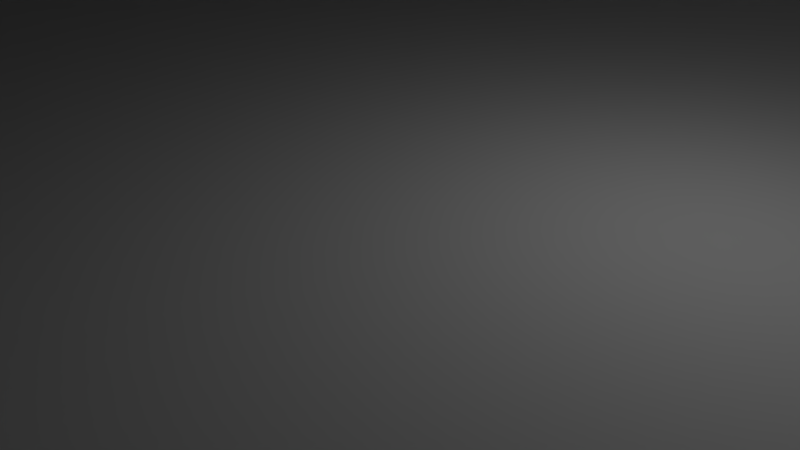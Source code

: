 # Source: base_fxed.blend  (saved by Blender 2.66.1; exported with 4.5.12 LTS)
import bpy
from mathutils import Matrix  # noqa: F401  (used for matrix-valued properties, if any)

bpy.ops.wm.read_factory_settings(use_empty=True)
scene = bpy.context.scene
scene.name = 'Scene'

# ---- collections
col_collection_1 = bpy.data.collections.new('Collection 1'); scene.collection.children.link(col_collection_1)

# ---- world
world_world = bpy.data.worlds.new('World'); scene.world = world_world
world_world.color = (0.05088, 0.05088, 0.05088)
world_world.use_sun_shadow = False
world_world.sun_shadow_jitter_overblur = 0.0
world_world.cycles.sampling_method = 'MANUAL'
world_world.cycles.sample_map_resolution = 256

# ---- cameras
cam_camera = bpy.data.cameras.new('Camera')
cam_camera.clip_end = 100.0
cam_camera.lens = 35.0
cam_camera.sensor_width = 32.0
cam_camera.sensor_height = 18.0
cam_camera.ortho_scale = 7.314
cam_camera.dof.focus_distance = 0.0
cam_camera.dof.aperture_fstop = 128.0

# ---- lights
light_lamp = bpy.data.lights.new('Lamp', 'POINT')
light_lamp.transmission_factor = 0.0
light_lamp.cutoff_distance = 30.0
light_lamp.energy = 100.0
light_lamp.shadow_buffer_clip_start = 1.001
light_lamp.shadow_soft_size = 0.1
light_lamp.shadow_maximum_resolution = 0.006
light_lamp.use_absolute_resolution = True
light_lamp.cycles.use_multiple_importance_sampling = False

# ---- meshes
me_base1 = bpy.data.meshes.new('Base1')
me_base1.from_pydata([(1.648, -29.21, 1.345), (1.215, -28.85, 1.345), (17.71, 13.74, 1.345), (2.003, -29.64, 1.345), (2.267, -30.14, 1.345), (2.912, -29.85, 1.345), (2.271, -30.15, 1.345), (3.421, -29.61, 1.345), (3.769, -29.45, 1.345), (3.954, -29.36, 1.345), (3.977, -29.35, 1.345), (17.71, -22.97, 1.345), (-3.177, -32.69, 1.345), (-3.01, -32.32, 1.345), (-2.885, -32.55, 1.345), (-3.682, -32.93, 1.345), (-3.172, -31.79, 1.345), (-3.227, -31.23, 1.345), (-4.054, -33.1, 1.345), (-4.284, -33.21, 1.345), (-3.172, -30.67, 1.345), (-3.01, -30.14, 1.345), (-17.63, -39.34, 1.345), (-17.63, 13.74, 1.345), (0.7217, -28.59, 1.345), (-2.746, -29.64, 1.345), (-2.391, -29.21, 1.345), (-1.958, -28.85, 1.345), (-1.464, -28.59, 1.345), (0.186, -28.43, 1.345), (-0.9283, -28.43, 1.345), (-0.3712, -28.37, 1.345), (-2.391, -29.21, 18.48), (-1.958, -28.85, 18.48), (-17.63, 13.74, 18.48), (-2.746, -29.64, 18.48), (-3.01, -30.14, 18.48), (-3.172, -30.67, 18.48), (-3.227, -31.23, 18.48), (-3.172, -31.79, 18.48), (-3.01, -32.32, 18.48), (-2.885, -32.55, 18.48), (-17.63, -39.34, 18.48), (-1.464, -28.59, 18.48), (17.71, -22.97, 18.48), (17.71, 13.74, 18.48), (3.977, -29.35, 18.48), (3.954, -29.36, 18.48), (3.769, -29.45, 18.48), (3.421, -29.61, 18.48), (2.912, -29.85, 18.48), (2.267, -30.14, 18.48), (2.271, -30.15, 18.48), (2.003, -29.64, 18.48), (1.648, -29.21, 18.48), (1.215, -28.85, 18.48), (0.7217, -28.59, 18.48), (0.186, -28.43, 18.48), (-0.9283, -28.43, 18.48), (-0.3712, -28.37, 18.48), (6.129, -21.5, 10.79), (7.902, -22.96, 10.79), (9.357, -24.73, 10.79), (-0.4455, -21.32, 10.49), (-0.097, -21.16, 10.49), (0.08886, -21.07, 10.49), (0.1109, -21.06, 10.49), (-12.93, -29.2, 8.778), (-11.18, -35.71, 10.79), (-11.85, -33.51, 10.79), (-12.07, -31.23, 10.79), (-11.85, -28.95, 10.79), (4.106, -20.42, 10.79), (-6.871, -21.5, 10.79), (1.911, -19.75, 10.79), (-8.644, -22.96, 9.038), (-11.85, -28.95, 9.038), (-12.07, -31.23, 9.038), (-11.85, -33.51, 9.038), (-11.18, -35.71, 9.038), (-12.93, -29.2, 11.05), (6.605, -20.45, 11.1), (9.357, -24.73, 9.038), (-2.653, -19.75, 9.038), (-16.56, 13.39, 1.407), (-16.55, 44.54, 1.345), (16.54, 44.54, 1.345), (16.54, 13.59, 1.345), (16.54, 44.02, 17.94), (-16.55, 44.02, 17.94), (-16.55, 13.66, 18.48), (16.54, 13.75, 18.48), (-16.55, 33.63, 9.036), (-16.55, 33.8, 9.178), (-16.55, 33.43, 8.931), (-16.55, 33.22, 8.866), (-16.55, 32.99, 8.844), (-16.55, 32.77, 8.866), (-16.55, 32.56, 8.931), (-16.55, 32.36, 9.036), (-16.55, 33.94, 9.351), (-16.55, 32.19, 9.178), (-16.55, 32.04, 9.351), (-16.55, 31.94, 9.549), (-16.55, 31.87, 9.763), (-16.55, 31.85, 9.986), (-16.55, 31.87, 10.21), (-16.55, 31.94, 10.42), (-16.55, 32.04, 10.62), (-16.55, 32.19, 10.79), (-16.55, 32.36, 10.94), (-16.55, 32.56, 11.04), (-16.55, 32.77, 11.11), (-16.55, 32.99, 11.13), (-16.55, 33.22, 11.11), (-16.55, 34.05, 9.549), (-16.55, 33.43, 11.04), (-16.55, 33.63, 10.94), (-16.55, 33.8, 10.79), (-16.55, 33.94, 10.62), (-16.55, 34.05, 10.42), (-16.55, 34.12, 9.763), (-16.55, 34.12, 10.21), (-16.55, 34.14, 9.986), (16.54, 33.63, 10.94), (16.54, 33.8, 10.79), (16.54, 33.43, 11.04), (16.54, 33.22, 11.11), (16.54, 32.99, 11.13), (16.54, 32.77, 11.11), (16.54, 32.56, 11.04), (16.54, 32.36, 10.94), (16.54, 33.94, 10.62), (16.54, 32.19, 10.79), (16.54, 32.04, 10.62), (16.54, 31.94, 10.42), (16.54, 31.87, 10.21), (16.54, 31.85, 9.986), (16.54, 31.87, 9.763), (16.54, 31.94, 9.549), (16.54, 32.04, 9.351), (16.54, 32.19, 9.178), (16.54, 32.36, 9.036), (16.54, 32.56, 8.931), (16.54, 32.77, 8.866), (16.54, 32.99, 8.844), (16.54, 33.22, 8.866), (16.54, 34.05, 10.42), (16.54, 33.43, 8.931), (16.54, 33.63, 9.036), (16.54, 33.8, 9.178), (16.54, 33.94, 9.351), (16.54, 34.05, 9.549), (16.54, 34.12, 9.763), (16.54, 34.12, 10.21), (16.54, 34.14, 9.986)], [(63, 64), (73, 75), (62, 82), (60, 61), (61, 62), (65, 66), (63, 81), (60, 72), (72, 74), (64, 65)], [(0, 1, 2), (3, 0, 2), (2, 4, 3), (4, 2, 5), (5, 6, 4), (5, 2, 7), (7, 2, 8), (8, 2, 9), (9, 2, 10), (10, 2, 11), (12, 13, 14), (15, 16, 13), (13, 12, 15), (17, 16, 15), (15, 18, 17), (19, 20, 17), (17, 18, 19), (21, 20, 19), (19, 22, 21), (22, 23, 21), (1, 24, 2), (23, 25, 21), (23, 26, 25), (23, 27, 26), (23, 28, 27), (24, 29, 2), (23, 30, 28), (30, 23, 2), (2, 31, 30), (29, 31, 2), (32, 33, 34), (34, 35, 32), (34, 36, 35), (34, 37, 36), (34, 38, 37), (34, 39, 38), (34, 40, 39), (41, 40, 34), (34, 42, 41), (33, 43, 34), (44, 45, 46), (47, 45, 48), (48, 45, 49), (49, 45, 50), (50, 45, 51), (51, 52, 50), (45, 53, 51), (45, 54, 53), (45, 55, 54), (45, 56, 55), (45, 57, 56), (43, 58, 34), (45, 34, 58), (58, 59, 45), (46, 45, 47), (45, 59, 57), (34, 23, 22), (22, 42, 34), (23, 34, 45), (45, 2, 23), (11, 2, 45), (45, 44, 11), (31, 29, 57), (57, 59, 31), (56, 57, 29), (29, 24, 56), (55, 56, 24), (24, 1, 55), (1, 0, 54), (54, 55, 1), (0, 3, 53), (53, 54, 0), (51, 53, 3), (3, 4, 51), (51, 4, 6), (6, 52, 51), (14, 13, 40), (40, 41, 14), (39, 40, 13), (13, 16, 39), (38, 39, 16), (16, 17, 38), (37, 38, 17), (17, 20, 37), (36, 37, 20), (20, 21, 36), (35, 36, 21), (21, 25, 35), (32, 35, 25), (25, 26, 32), (33, 32, 26), (26, 27, 33), (43, 33, 27), (27, 28, 43), (59, 58, 30), (30, 31, 59), (58, 43, 28), (28, 30, 58), (15, 12, 41), (41, 18, 15), (41, 42, 19), (19, 18, 41), (12, 14, 41), (42, 22, 19), (8, 9, 47), (47, 48, 8), (49, 50, 7), (7, 8, 49), (48, 49, 8), (50, 52, 5), (5, 7, 50), (52, 6, 5), (9, 10, 46), (46, 47, 9), (10, 11, 44), (44, 46, 10), (80, 79, 68), (68, 67, 80), (69, 68, 79), (79, 78, 69), (70, 69, 78), (78, 77, 70), (71, 70, 77), (77, 76, 71), (84, 85, 86), (86, 87, 84), (88, 89, 90), (90, 91, 88), (84, 87, 91), (91, 90, 84), (92, 93, 85), (85, 94, 92), (85, 95, 94), (85, 96, 95), (85, 97, 96), (85, 98, 97), (85, 90, 99), (99, 98, 85), (93, 100, 85), (90, 101, 99), (90, 102, 101), (90, 103, 102), (90, 104, 103), (90, 105, 104), (90, 106, 105), (90, 107, 106), (90, 108, 107), (90, 109, 108), (90, 110, 109), (90, 111, 110), (90, 112, 111), (90, 113, 112), (90, 89, 114), (114, 113, 90), (100, 115, 85), (89, 116, 114), (89, 117, 116), (89, 118, 117), (89, 119, 118), (89, 120, 119), (115, 121, 85), (89, 122, 120), (89, 85, 123), (123, 122, 89), (85, 84, 90), (121, 123, 85), (85, 89, 88), (88, 86, 85), (124, 125, 88), (88, 126, 124), (88, 127, 126), (88, 128, 127), (88, 129, 128), (88, 130, 129), (88, 87, 131), (131, 130, 88), (125, 132, 88), (87, 133, 131), (87, 134, 133), (87, 135, 134), (87, 136, 135), (87, 137, 136), (87, 138, 137), (87, 139, 138), (87, 140, 139), (87, 141, 140), (87, 142, 141), (87, 143, 142), (87, 144, 143), (87, 145, 144), (87, 86, 146), (146, 145, 87), (132, 147, 88), (86, 148, 146), (86, 149, 148), (86, 150, 149), (86, 151, 150), (86, 152, 151), (86, 153, 152), (147, 154, 88), (155, 86, 88), (88, 154, 155), (88, 91, 87), (86, 155, 153), (121, 153, 155), (155, 123, 121), (115, 152, 153), (153, 121, 115), (100, 151, 152), (152, 115, 100), (93, 150, 151), (151, 100, 93), (93, 92, 149), (149, 150, 93), (92, 94, 148), (148, 149, 92), (94, 95, 146), (146, 148, 94), (95, 96, 145), (145, 146, 95), (96, 97, 144), (144, 145, 96), (97, 98, 143), (143, 144, 97), (98, 99, 142), (142, 143, 98), (99, 101, 141), (141, 142, 99), (101, 102, 140), (140, 141, 101), (102, 103, 139), (139, 140, 102), (103, 104, 138), (138, 139, 103), (104, 105, 137), (137, 138, 104), (105, 106, 136), (136, 137, 105), (106, 107, 135), (135, 136, 106), (107, 108, 134), (134, 135, 107), (108, 109, 133), (133, 134, 108), (110, 131, 133), (133, 109, 110), (111, 130, 131), (131, 110, 111), (112, 129, 130), (130, 111, 112), (113, 128, 129), (129, 112, 113), (114, 127, 128), (128, 113, 114), (116, 126, 127), (127, 114, 116), (117, 124, 126), (126, 116, 117), (118, 125, 124), (124, 117, 118), (119, 132, 125), (125, 118, 119), (120, 147, 132), (132, 119, 120), (154, 122, 123), (123, 155, 154), (122, 154, 147), (147, 120, 122)])
me_base1.use_remesh_preserve_volume = False
me_base1.use_remesh_preserve_attributes = False
me_base1.use_mirror_vertex_groups = False
me_base1.update()

# ---- objects
ob_base1 = bpy.data.objects.new('Base1', me_base1)
ob_lamp = bpy.data.objects.new('Lamp', light_lamp)
ob_camera = bpy.data.objects.new('Camera', cam_camera)

# ---- transforms, parenting, visibility, modifiers, constraints
ob_base1.location = (0.0, 0.0, 0.0)
ob_base1.lineart.crease_threshold = 0.0
ob_lamp.location = (4.076, 1.005, 5.904)
ob_lamp.rotation_euler = (0.6503, 0.05522, 1.866)
ob_lamp.lock_rotations_4d = False
ob_lamp.empty_display_type = 'ARROWS'
ob_lamp.color = (0.0, 0.0, 0.0, 0.0)
ob_lamp.lineart.crease_threshold = 0.0
ob_camera.location = (7.481, -6.508, 5.344)
ob_camera.rotation_euler = (1.109, 0.01082, 0.8149)
ob_camera.lock_rotations_4d = False
ob_camera.empty_display_type = 'ARROWS'
ob_camera.color = (0.0, 0.0, 0.0, 0.0)
ob_camera.display_type = 'WIRE'
ob_camera.lineart.crease_threshold = 0.0

# ---- collection membership
col_collection_1.objects.link(ob_base1)
col_collection_1.objects.link(ob_lamp)
col_collection_1.objects.link(ob_camera)

# ---- scene / render settings (as saved in the file)
scene.camera = ob_camera
scene.frame_start = 1; scene.frame_end = 250; scene.frame_set(1)
scene.render.engine = 'BLENDER_EEVEE_NEXT'
scene.render.image_settings.color_mode = 'RGB'
scene.render.image_settings.compression = 90
scene.render.resolution_percentage = 50
scene.render.dither_intensity = 0.0
scene.render.bake_margin = 2
scene.cycles.use_denoising = False
scene.cycles.samples = 10
scene.cycles.sampling_pattern = 'TABULATED_SOBOL'
scene.cycles.light_sampling_threshold = 0.0
scene.cycles.use_adaptive_sampling = False
scene.cycles.use_light_tree = False
scene.cycles.blur_glossy = 0.0
scene.cycles.volume_bounces = 1
scene.cycles.pixel_filter_type = 'GAUSSIAN'
scene.cycles.sample_clamp_indirect = 0.0
scene.view_settings.view_transform = 'Standard'
bpy.context.view_layer.update()
